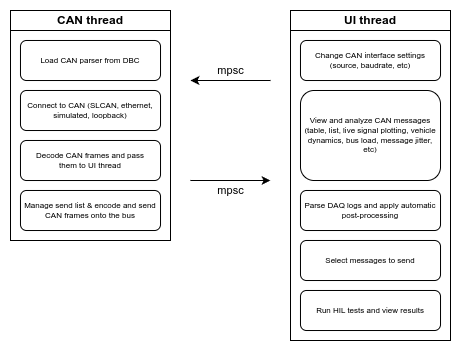

The diagram above was exported from draw.io. Its source (the exported page's mxGraphModel, read from the mxfile embedded in the PNG):
<mxGraphModel dx="653" dy="452" grid="1" gridSize="10" guides="1" tooltips="1" connect="1" arrows="1" fold="1" page="1" pageScale="1" pageWidth="850" pageHeight="1100" math="0" shadow="0">
  <root>
    <mxCell id="0" />
    <mxCell id="1" parent="0" />
    <mxCell id="2" value="CAN thread" style="swimlane;whiteSpace=wrap;html=1;startSize=20;" vertex="1" parent="1">
      <mxGeometry x="40" y="40" width="160" height="230" as="geometry" />
    </mxCell>
    <mxCell id="3" value="Connect to CAN (SLCAN, ethernet, simulated, loopback)" style="rounded=1;whiteSpace=wrap;html=1;fontSize=8;" vertex="1" parent="2">
      <mxGeometry x="10" y="80" width="140" height="40" as="geometry" />
    </mxCell>
    <mxCell id="4" value="Load CAN parser from DBC" style="rounded=1;whiteSpace=wrap;html=1;fontSize=8;" vertex="1" parent="2">
      <mxGeometry x="10" y="30" width="140" height="40" as="geometry" />
    </mxCell>
    <mxCell id="5" value="Decode CAN frames and pass&lt;div&gt;them to UI thread&lt;/div&gt;" style="rounded=1;whiteSpace=wrap;html=1;fontSize=8;" vertex="1" parent="2">
      <mxGeometry x="10" y="130" width="140" height="40" as="geometry" />
    </mxCell>
    <mxCell id="6" value="Manage send list &amp;amp; encode and send CAN frames onto the bus" style="rounded=1;whiteSpace=wrap;html=1;fontSize=8;" vertex="1" parent="2">
      <mxGeometry x="10" y="180" width="140" height="40" as="geometry" />
    </mxCell>
    <mxCell id="7" value="UI thread" style="swimlane;whiteSpace=wrap;html=1;startSize=20;" vertex="1" parent="1">
      <mxGeometry x="320" y="40" width="160" height="330" as="geometry" />
    </mxCell>
    <mxCell id="8" value="Select messages to send" style="rounded=1;whiteSpace=wrap;html=1;fontSize=8;" vertex="1" parent="7">
      <mxGeometry x="10" y="230" width="140" height="40" as="geometry" />
    </mxCell>
    <mxCell id="9" value="Parse DAQ logs and apply automatic post-processing" style="rounded=1;whiteSpace=wrap;html=1;fontSize=8;" vertex="1" parent="7">
      <mxGeometry x="10" y="180" width="140" height="40" as="geometry" />
    </mxCell>
    <mxCell id="10" value="Change CAN interface settings (source, baudrate, etc)" style="rounded=1;whiteSpace=wrap;html=1;fontSize=8;" vertex="1" parent="7">
      <mxGeometry x="10" y="30" width="140" height="40" as="geometry" />
    </mxCell>
    <mxCell id="11" value="View and analyze CAN messages (table, list, live signal plotting, vehicle dynamics, bus load, message jitter, etc)" style="rounded=1;whiteSpace=wrap;html=1;fontSize=8;" vertex="1" parent="7">
      <mxGeometry x="10" y="80" width="140" height="90" as="geometry" />
    </mxCell>
    <mxCell id="12" value="Run HIL tests and view results" style="rounded=1;whiteSpace=wrap;html=1;fontSize=8;" vertex="1" parent="7">
      <mxGeometry x="10" y="280" width="140" height="40" as="geometry" />
    </mxCell>
    <mxCell id="13" value="mpsc" style="endArrow=classic;html=1;rounded=0;" edge="1" parent="1">
      <mxGeometry y="-10" width="50" height="50" relative="1" as="geometry">
        <mxPoint as="offset" />
        <mxPoint x="300" y="110" as="sourcePoint" />
        <mxPoint x="220" y="110" as="targetPoint" />
      </mxGeometry>
    </mxCell>
    <mxCell id="14" value="mpsc" style="endArrow=classic;html=1;rounded=0;" edge="1" parent="1">
      <mxGeometry y="-10" width="50" height="50" relative="1" as="geometry">
        <mxPoint as="offset" />
        <mxPoint x="220" y="210" as="sourcePoint" />
        <mxPoint x="300" y="210" as="targetPoint" />
      </mxGeometry>
    </mxCell>
  </root>
</mxGraphModel>